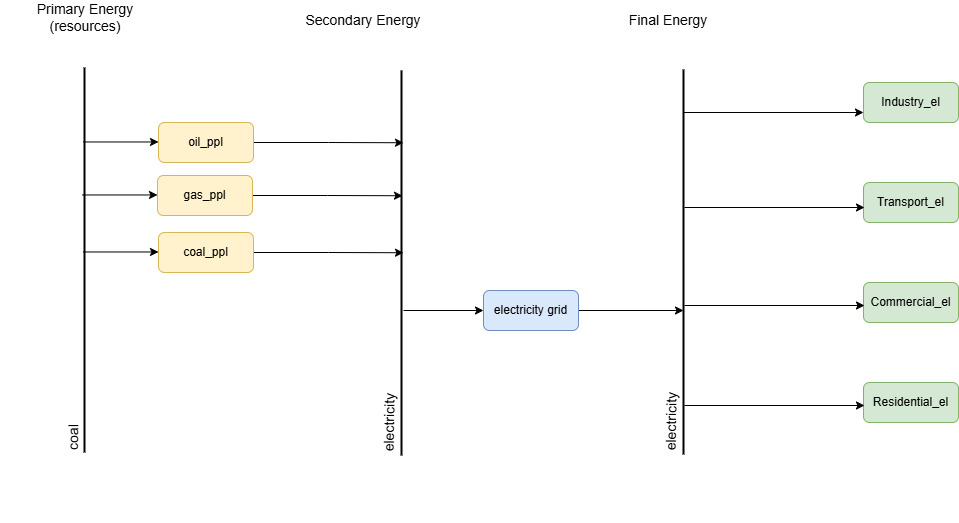

The diagram above was exported from draw.io. Its source (the exported page's mxGraphModel, read from the mxfile embedded in the PNG):
<mxGraphModel dx="1674" dy="738" grid="1" gridSize="10" guides="1" tooltips="1" connect="1" arrows="1" fold="1" page="1" pageScale="1" pageWidth="850" pageHeight="1100" math="0" shadow="0">
  <root>
    <mxCell id="0" />
    <mxCell id="1" parent="0" />
    <mxCell id="O1DGL7OZHablmLzKM29E-1" value="" style="endArrow=none;html=1;rounded=0;strokeWidth=2;" parent="1" edge="1">
      <mxGeometry width="50" height="50" relative="1" as="geometry">
        <mxPoint x="281" y="520" as="sourcePoint" />
        <mxPoint x="281" y="135" as="targetPoint" />
      </mxGeometry>
    </mxCell>
    <mxCell id="O1DGL7OZHablmLzKM29E-4" value="&lt;font&gt;Primary Energy (resources)&lt;/font&gt;" style="text;html=1;align=center;verticalAlign=middle;whiteSpace=wrap;rounded=0;fontSize=14;" parent="1" vertex="1">
      <mxGeometry x="197" y="70" width="170" height="30" as="geometry" />
    </mxCell>
    <mxCell id="O1DGL7OZHablmLzKM29E-6" value="&lt;font&gt;Secondary Energy&lt;/font&gt;" style="text;html=1;align=center;verticalAlign=middle;whiteSpace=wrap;rounded=0;fontSize=14;" parent="1" vertex="1">
      <mxGeometry x="475" y="73" width="170" height="30" as="geometry" />
    </mxCell>
    <mxCell id="O1DGL7OZHablmLzKM29E-8" value="&lt;font&gt;Final Energy&lt;/font&gt;" style="text;html=1;align=center;verticalAlign=middle;whiteSpace=wrap;rounded=0;fontSize=14;" parent="1" vertex="1">
      <mxGeometry x="780" y="73" width="170" height="30" as="geometry" />
    </mxCell>
    <mxCell id="O1DGL7OZHablmLzKM29E-9" value="&lt;font&gt;coal&lt;/font&gt;" style="text;html=1;align=center;verticalAlign=middle;whiteSpace=wrap;rounded=0;fontSize=14;rotation=-89;" parent="1" vertex="1">
      <mxGeometry x="185" y="490" width="170" height="30" as="geometry" />
    </mxCell>
    <mxCell id="O1DGL7OZHablmLzKM29E-10" value="" style="endArrow=none;html=1;rounded=0;strokeWidth=2;" parent="1" edge="1">
      <mxGeometry width="50" height="50" relative="1" as="geometry">
        <mxPoint x="598" y="523" as="sourcePoint" />
        <mxPoint x="598" y="138" as="targetPoint" />
      </mxGeometry>
    </mxCell>
    <mxCell id="O1DGL7OZHablmLzKM29E-12" value="&lt;font&gt;electricity&lt;/font&gt;" style="text;html=1;align=center;verticalAlign=middle;whiteSpace=wrap;rounded=0;fontSize=14;rotation=-89;" parent="1" vertex="1">
      <mxGeometry x="501" y="475" width="170" height="30" as="geometry" />
    </mxCell>
    <mxCell id="O1DGL7OZHablmLzKM29E-15" style="edgeStyle=orthogonalEdgeStyle;rounded=0;orthogonalLoop=1;jettySize=auto;html=1;exitX=1;exitY=0.5;exitDx=0;exitDy=0;" parent="1" source="O1DGL7OZHablmLzKM29E-14" edge="1">
      <mxGeometry relative="1" as="geometry">
        <mxPoint x="600" y="320.2352941176471" as="targetPoint" />
      </mxGeometry>
    </mxCell>
    <mxCell id="O1DGL7OZHablmLzKM29E-14" value="coal_ppl" style="rounded=1;whiteSpace=wrap;html=1;fillColor=#fff2cc;strokeColor=#d6b656;" parent="1" vertex="1">
      <mxGeometry x="355" y="300" width="95" height="40" as="geometry" />
    </mxCell>
    <mxCell id="O1DGL7OZHablmLzKM29E-19" style="edgeStyle=orthogonalEdgeStyle;rounded=0;orthogonalLoop=1;jettySize=auto;html=1;exitX=1;exitY=0.5;exitDx=0;exitDy=0;" parent="1" source="O1DGL7OZHablmLzKM29E-17" edge="1">
      <mxGeometry relative="1" as="geometry">
        <mxPoint x="880" y="378" as="targetPoint" />
      </mxGeometry>
    </mxCell>
    <mxCell id="O1DGL7OZHablmLzKM29E-17" value="electricity grid" style="rounded=1;whiteSpace=wrap;html=1;fillColor=#dae8fc;strokeColor=#6c8ebf;" parent="1" vertex="1">
      <mxGeometry x="680" y="358" width="95" height="40" as="geometry" />
    </mxCell>
    <mxCell id="O1DGL7OZHablmLzKM29E-18" value="" style="endArrow=classic;html=1;rounded=0;entryX=0;entryY=0.5;entryDx=0;entryDy=0;" parent="1" target="O1DGL7OZHablmLzKM29E-17" edge="1">
      <mxGeometry width="50" height="50" relative="1" as="geometry">
        <mxPoint x="600" y="378" as="sourcePoint" />
        <mxPoint x="610" y="377.94" as="targetPoint" />
      </mxGeometry>
    </mxCell>
    <mxCell id="O1DGL7OZHablmLzKM29E-21" value="" style="endArrow=classic;html=1;rounded=0;entryX=0;entryY=0.5;entryDx=0;entryDy=0;" parent="1" edge="1">
      <mxGeometry width="50" height="50" relative="1" as="geometry">
        <mxPoint x="280" y="319.47" as="sourcePoint" />
        <mxPoint x="355" y="319.47" as="targetPoint" />
      </mxGeometry>
    </mxCell>
    <mxCell id="O1DGL7OZHablmLzKM29E-24" value="" style="endArrow=none;html=1;rounded=0;strokeWidth=2;" parent="1" edge="1">
      <mxGeometry width="50" height="50" relative="1" as="geometry">
        <mxPoint x="880" y="522" as="sourcePoint" />
        <mxPoint x="880" y="137" as="targetPoint" />
      </mxGeometry>
    </mxCell>
    <mxCell id="O1DGL7OZHablmLzKM29E-26" value="&lt;font&gt;electricity&lt;/font&gt;" style="text;html=1;align=center;verticalAlign=middle;whiteSpace=wrap;rounded=0;fontSize=14;rotation=-89;" parent="1" vertex="1">
      <mxGeometry x="783" y="474" width="170" height="30" as="geometry" />
    </mxCell>
    <mxCell id="O1DGL7OZHablmLzKM29E-29" value="Industry_el" style="rounded=1;whiteSpace=wrap;html=1;fillColor=#d5e8d4;strokeColor=#82b366;" parent="1" vertex="1">
      <mxGeometry x="1060" y="150" width="95" height="40" as="geometry" />
    </mxCell>
    <mxCell id="O1DGL7OZHablmLzKM29E-30" value="Transport_el" style="rounded=1;whiteSpace=wrap;html=1;fillColor=#d5e8d4;strokeColor=#82b366;" parent="1" vertex="1">
      <mxGeometry x="1060" y="250" width="95" height="40" as="geometry" />
    </mxCell>
    <mxCell id="O1DGL7OZHablmLzKM29E-31" value="Commercial_el" style="rounded=1;whiteSpace=wrap;html=1;fillColor=#d5e8d4;strokeColor=#82b366;" parent="1" vertex="1">
      <mxGeometry x="1060" y="350" width="95" height="40" as="geometry" />
    </mxCell>
    <mxCell id="O1DGL7OZHablmLzKM29E-32" value="Residential_el" style="rounded=1;whiteSpace=wrap;html=1;fillColor=#d5e8d4;strokeColor=#82b366;" parent="1" vertex="1">
      <mxGeometry x="1060" y="450" width="95" height="40" as="geometry" />
    </mxCell>
    <mxCell id="O1DGL7OZHablmLzKM29E-34" style="edgeStyle=orthogonalEdgeStyle;rounded=0;orthogonalLoop=1;jettySize=auto;html=1;" parent="1" edge="1">
      <mxGeometry relative="1" as="geometry">
        <mxPoint x="1060" y="180" as="targetPoint" />
        <mxPoint x="880" y="180" as="sourcePoint" />
      </mxGeometry>
    </mxCell>
    <mxCell id="O1DGL7OZHablmLzKM29E-36" style="edgeStyle=orthogonalEdgeStyle;rounded=0;orthogonalLoop=1;jettySize=auto;html=1;" parent="1" edge="1">
      <mxGeometry relative="1" as="geometry">
        <mxPoint x="1061" y="275" as="targetPoint" />
        <mxPoint x="881" y="275" as="sourcePoint" />
      </mxGeometry>
    </mxCell>
    <mxCell id="O1DGL7OZHablmLzKM29E-38" style="edgeStyle=orthogonalEdgeStyle;rounded=0;orthogonalLoop=1;jettySize=auto;html=1;" parent="1" edge="1">
      <mxGeometry relative="1" as="geometry">
        <mxPoint x="1061" y="373" as="targetPoint" />
        <mxPoint x="881" y="373" as="sourcePoint" />
      </mxGeometry>
    </mxCell>
    <mxCell id="O1DGL7OZHablmLzKM29E-40" style="edgeStyle=orthogonalEdgeStyle;rounded=0;orthogonalLoop=1;jettySize=auto;html=1;" parent="1" edge="1">
      <mxGeometry relative="1" as="geometry">
        <mxPoint x="1061" y="473" as="targetPoint" />
        <mxPoint x="881" y="473" as="sourcePoint" />
      </mxGeometry>
    </mxCell>
    <mxCell id="ZMmME5fLj7lf0E4QmhQg-3" style="edgeStyle=orthogonalEdgeStyle;rounded=0;orthogonalLoop=1;jettySize=auto;html=1;exitX=1;exitY=0.5;exitDx=0;exitDy=0;" edge="1" parent="1" source="ZMmME5fLj7lf0E4QmhQg-4">
      <mxGeometry relative="1" as="geometry">
        <mxPoint x="599" y="263.2352941176471" as="targetPoint" />
      </mxGeometry>
    </mxCell>
    <mxCell id="ZMmME5fLj7lf0E4QmhQg-4" value="gas_ppl" style="rounded=1;whiteSpace=wrap;html=1;fillColor=#fff2cc;strokeColor=#d6b656;" vertex="1" parent="1">
      <mxGeometry x="354" y="243" width="95" height="40" as="geometry" />
    </mxCell>
    <mxCell id="ZMmME5fLj7lf0E4QmhQg-5" value="" style="endArrow=classic;html=1;rounded=0;entryX=0;entryY=0.5;entryDx=0;entryDy=0;" edge="1" parent="1">
      <mxGeometry width="50" height="50" relative="1" as="geometry">
        <mxPoint x="279" y="262.47" as="sourcePoint" />
        <mxPoint x="354" y="262.47" as="targetPoint" />
      </mxGeometry>
    </mxCell>
    <mxCell id="ZMmME5fLj7lf0E4QmhQg-9" style="edgeStyle=orthogonalEdgeStyle;rounded=0;orthogonalLoop=1;jettySize=auto;html=1;exitX=1;exitY=0.5;exitDx=0;exitDy=0;" edge="1" parent="1" source="ZMmME5fLj7lf0E4QmhQg-10">
      <mxGeometry relative="1" as="geometry">
        <mxPoint x="600" y="210.23529411764707" as="targetPoint" />
      </mxGeometry>
    </mxCell>
    <mxCell id="ZMmME5fLj7lf0E4QmhQg-10" value="oil_ppl" style="rounded=1;whiteSpace=wrap;html=1;fillColor=#fff2cc;strokeColor=#d6b656;" vertex="1" parent="1">
      <mxGeometry x="355" y="190" width="95" height="40" as="geometry" />
    </mxCell>
    <mxCell id="ZMmME5fLj7lf0E4QmhQg-11" value="" style="endArrow=classic;html=1;rounded=0;entryX=0;entryY=0.5;entryDx=0;entryDy=0;" edge="1" parent="1">
      <mxGeometry width="50" height="50" relative="1" as="geometry">
        <mxPoint x="280" y="209.47000000000003" as="sourcePoint" />
        <mxPoint x="355" y="209.47000000000003" as="targetPoint" />
      </mxGeometry>
    </mxCell>
  </root>
</mxGraphModel>